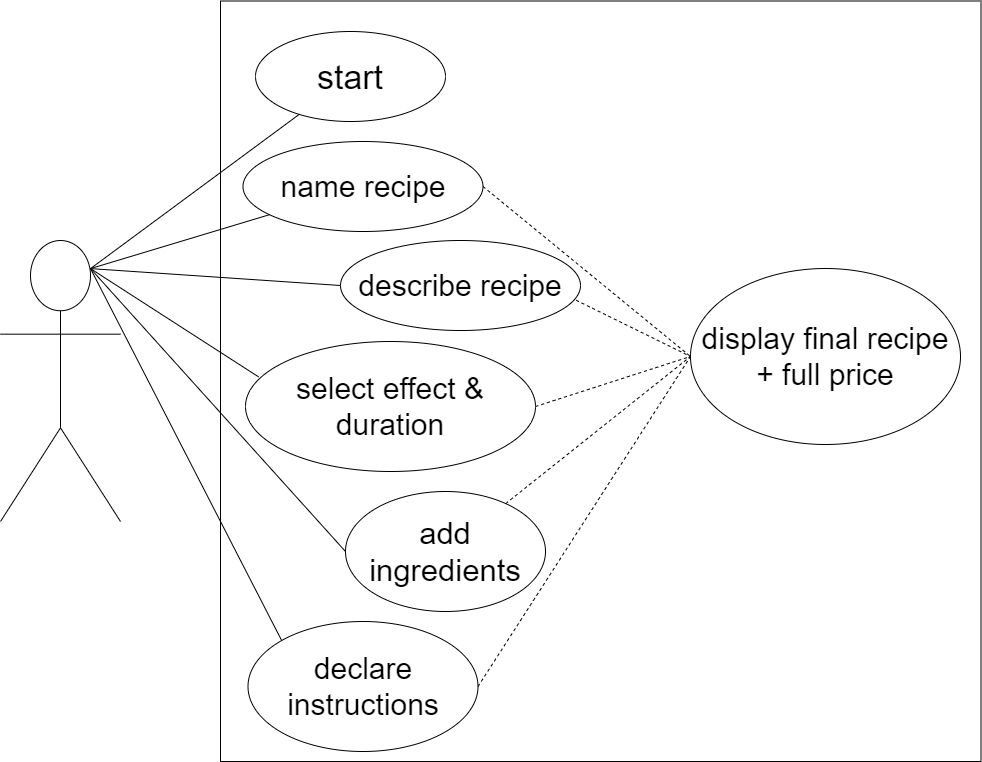

The diagram above was exported from draw.io. Its source (the exported page's mxGraphModel, read from the mxfile embedded in the PNG):
<mxGraphModel dx="1038" dy="607" grid="1" gridSize="10" guides="1" tooltips="1" connect="1" arrows="1" fold="1" page="1" pageScale="1" pageWidth="1169" pageHeight="827" math="0" shadow="0">
  <root>
    <mxCell id="0" />
    <mxCell id="1" parent="0" />
    <object label="Actor" id="BHJXWV2FdP6p7acsd8hn-1">
      <mxCell style="shape=umlActor;verticalLabelPosition=bottom;verticalAlign=top;html=1;noLabel=1;" parent="1" vertex="1">
        <mxGeometry x="140" y="279" width="120" height="281" as="geometry" />
      </mxCell>
    </object>
    <mxCell id="BHJXWV2FdP6p7acsd8hn-5" value="" style="whiteSpace=wrap;html=1;aspect=fixed;glass=0;noLabel=0;overflow=visible;backgroundOutline=0;fillColor=none;" parent="1" vertex="1">
      <mxGeometry x="360" y="39.5" width="760.5" height="760.5" as="geometry" />
    </mxCell>
    <mxCell id="BHJXWV2FdP6p7acsd8hn-6" value="&lt;font style=&quot;font-size: 34px&quot;&gt;start&lt;/font&gt;" style="ellipse;whiteSpace=wrap;html=1;glass=0;" parent="1" vertex="1">
      <mxGeometry x="395" y="70" width="190" height="90" as="geometry" />
    </mxCell>
    <mxCell id="BHJXWV2FdP6p7acsd8hn-7" value="&lt;font style=&quot;font-size: 30px&quot;&gt;name recipe&lt;/font&gt;" style="ellipse;whiteSpace=wrap;html=1;glass=0;" parent="1" vertex="1">
      <mxGeometry x="382.5" y="180" width="240" height="90" as="geometry" />
    </mxCell>
    <mxCell id="BHJXWV2FdP6p7acsd8hn-8" value="&lt;font style=&quot;font-size: 30px&quot;&gt;select effect &amp;amp; duration&lt;/font&gt;" style="ellipse;whiteSpace=wrap;html=1;glass=0;" parent="1" vertex="1">
      <mxGeometry x="385" y="380" width="290" height="130" as="geometry" />
    </mxCell>
    <mxCell id="BHJXWV2FdP6p7acsd8hn-9" value="&lt;font style=&quot;font-size: 31px&quot;&gt;add ingredients&lt;/font&gt;" style="ellipse;whiteSpace=wrap;html=1;glass=0;" parent="1" vertex="1">
      <mxGeometry x="485" y="530" width="200" height="120" as="geometry" />
    </mxCell>
    <mxCell id="BHJXWV2FdP6p7acsd8hn-10" value="&lt;font style=&quot;font-size: 30px&quot;&gt;declare instructions&lt;/font&gt;" style="ellipse;whiteSpace=wrap;html=1;glass=0;" parent="1" vertex="1">
      <mxGeometry x="387.5" y="660" width="230" height="130" as="geometry" />
    </mxCell>
    <mxCell id="BHJXWV2FdP6p7acsd8hn-11" value="" style="endArrow=none;html=1;exitX=0.75;exitY=0.1;exitDx=0;exitDy=0;exitPerimeter=0;" parent="1" source="BHJXWV2FdP6p7acsd8hn-1" target="BHJXWV2FdP6p7acsd8hn-6" edge="1">
      <mxGeometry width="50" height="50" relative="1" as="geometry">
        <mxPoint x="330" y="280" as="sourcePoint" />
        <mxPoint x="570" y="380" as="targetPoint" />
      </mxGeometry>
    </mxCell>
    <mxCell id="BHJXWV2FdP6p7acsd8hn-12" value="" style="endArrow=none;html=1;exitX=0.75;exitY=0.1;exitDx=0;exitDy=0;exitPerimeter=0;" parent="1" source="BHJXWV2FdP6p7acsd8hn-1" target="BHJXWV2FdP6p7acsd8hn-7" edge="1">
      <mxGeometry width="50" height="50" relative="1" as="geometry">
        <mxPoint x="230" y="340" as="sourcePoint" />
        <mxPoint x="460" y="160" as="targetPoint" />
      </mxGeometry>
    </mxCell>
    <mxCell id="BHJXWV2FdP6p7acsd8hn-13" value="" style="endArrow=none;html=1;exitX=0.75;exitY=0.1;exitDx=0;exitDy=0;exitPerimeter=0;entryX=0.045;entryY=0.272;entryDx=0;entryDy=0;entryPerimeter=0;" parent="1" source="BHJXWV2FdP6p7acsd8hn-1" target="BHJXWV2FdP6p7acsd8hn-8" edge="1">
      <mxGeometry width="50" height="50" relative="1" as="geometry">
        <mxPoint x="520" y="430" as="sourcePoint" />
        <mxPoint x="570" y="380" as="targetPoint" />
      </mxGeometry>
    </mxCell>
    <mxCell id="BHJXWV2FdP6p7acsd8hn-14" value="" style="endArrow=none;html=1;exitX=0.75;exitY=0.1;exitDx=0;exitDy=0;exitPerimeter=0;entryX=0;entryY=0.5;entryDx=0;entryDy=0;" parent="1" source="BHJXWV2FdP6p7acsd8hn-1" target="BHJXWV2FdP6p7acsd8hn-9" edge="1">
      <mxGeometry width="50" height="50" relative="1" as="geometry">
        <mxPoint x="520" y="430" as="sourcePoint" />
        <mxPoint x="570" y="380" as="targetPoint" />
      </mxGeometry>
    </mxCell>
    <mxCell id="BHJXWV2FdP6p7acsd8hn-15" value="" style="endArrow=none;html=1;exitX=0.75;exitY=0.1;exitDx=0;exitDy=0;exitPerimeter=0;entryX=0;entryY=0;entryDx=0;entryDy=0;" parent="1" source="BHJXWV2FdP6p7acsd8hn-1" target="BHJXWV2FdP6p7acsd8hn-10" edge="1">
      <mxGeometry width="50" height="50" relative="1" as="geometry">
        <mxPoint x="520" y="430" as="sourcePoint" />
        <mxPoint x="570" y="380" as="targetPoint" />
      </mxGeometry>
    </mxCell>
    <mxCell id="BHJXWV2FdP6p7acsd8hn-16" value="&lt;font style=&quot;font-size: 30px&quot;&gt;display final recipe + full price&lt;/font&gt;" style="ellipse;whiteSpace=wrap;html=1;glass=0;" parent="1" vertex="1">
      <mxGeometry x="830" y="307" width="270" height="176" as="geometry" />
    </mxCell>
    <mxCell id="BHJXWV2FdP6p7acsd8hn-17" value="" style="endArrow=none;dashed=1;html=1;entryX=0;entryY=0.5;entryDx=0;entryDy=0;exitX=1;exitY=0.5;exitDx=0;exitDy=0;" parent="1" source="BHJXWV2FdP6p7acsd8hn-7" target="BHJXWV2FdP6p7acsd8hn-16" edge="1">
      <mxGeometry width="50" height="50" relative="1" as="geometry">
        <mxPoint x="520" y="430" as="sourcePoint" />
        <mxPoint x="570" y="380" as="targetPoint" />
      </mxGeometry>
    </mxCell>
    <mxCell id="BHJXWV2FdP6p7acsd8hn-18" value="" style="endArrow=none;dashed=1;html=1;entryX=0;entryY=0.5;entryDx=0;entryDy=0;exitX=1;exitY=0.5;exitDx=0;exitDy=0;" parent="1" source="BHJXWV2FdP6p7acsd8hn-8" target="BHJXWV2FdP6p7acsd8hn-16" edge="1">
      <mxGeometry width="50" height="50" relative="1" as="geometry">
        <mxPoint x="520" y="430" as="sourcePoint" />
        <mxPoint x="570" y="380" as="targetPoint" />
      </mxGeometry>
    </mxCell>
    <mxCell id="BHJXWV2FdP6p7acsd8hn-19" value="" style="endArrow=none;dashed=1;html=1;entryX=0;entryY=0.5;entryDx=0;entryDy=0;" parent="1" source="BHJXWV2FdP6p7acsd8hn-9" target="BHJXWV2FdP6p7acsd8hn-16" edge="1">
      <mxGeometry width="50" height="50" relative="1" as="geometry">
        <mxPoint x="520" y="430" as="sourcePoint" />
        <mxPoint x="570" y="380" as="targetPoint" />
      </mxGeometry>
    </mxCell>
    <mxCell id="BHJXWV2FdP6p7acsd8hn-20" value="" style="endArrow=none;dashed=1;html=1;entryX=0;entryY=0.5;entryDx=0;entryDy=0;exitX=1;exitY=0.5;exitDx=0;exitDy=0;" parent="1" source="BHJXWV2FdP6p7acsd8hn-10" target="BHJXWV2FdP6p7acsd8hn-16" edge="1">
      <mxGeometry width="50" height="50" relative="1" as="geometry">
        <mxPoint x="520" y="430" as="sourcePoint" />
        <mxPoint x="570" y="380" as="targetPoint" />
      </mxGeometry>
    </mxCell>
    <mxCell id="9WCHEQ4NuoBxziR7cD2c-1" value="&lt;font style=&quot;font-size: 30px&quot;&gt;describe recipe&lt;/font&gt;" style="ellipse;whiteSpace=wrap;html=1;glass=0;" vertex="1" parent="1">
      <mxGeometry x="480" y="279" width="240" height="90" as="geometry" />
    </mxCell>
    <mxCell id="9WCHEQ4NuoBxziR7cD2c-2" value="" style="endArrow=none;html=1;exitX=0.75;exitY=0.1;exitDx=0;exitDy=0;exitPerimeter=0;entryX=0;entryY=0.5;entryDx=0;entryDy=0;" edge="1" parent="1" source="BHJXWV2FdP6p7acsd8hn-1" target="9WCHEQ4NuoBxziR7cD2c-1">
      <mxGeometry width="50" height="50" relative="1" as="geometry">
        <mxPoint x="240" y="317.1" as="sourcePoint" />
        <mxPoint x="418.9749195032498" y="263.19506103210847" as="targetPoint" />
      </mxGeometry>
    </mxCell>
    <mxCell id="9WCHEQ4NuoBxziR7cD2c-3" value="" style="endArrow=none;dashed=1;html=1;entryX=0;entryY=0.5;entryDx=0;entryDy=0;exitX=0.982;exitY=0.664;exitDx=0;exitDy=0;exitPerimeter=0;" edge="1" parent="1" source="9WCHEQ4NuoBxziR7cD2c-1" target="BHJXWV2FdP6p7acsd8hn-16">
      <mxGeometry width="50" height="50" relative="1" as="geometry">
        <mxPoint x="617.5" y="239" as="sourcePoint" />
        <mxPoint x="825" y="409" as="targetPoint" />
      </mxGeometry>
    </mxCell>
  </root>
</mxGraphModel>